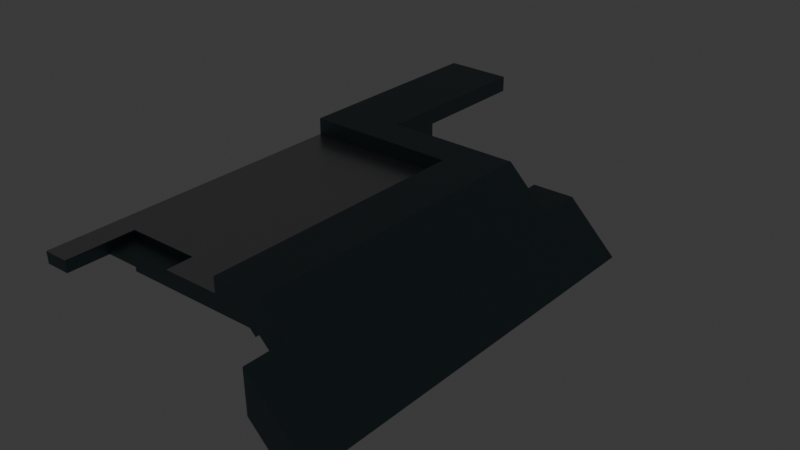 # Source: Broken_panel_2.blend  (saved by Blender 4.1.24; exported with 4.5.12 LTS)
import bpy
from mathutils import Matrix  # noqa: F401  (used for matrix-valued properties, if any)

bpy.ops.wm.read_factory_settings(use_empty=True)
scene = bpy.context.scene
scene.name = 'Scene'

# ---- collections
col_collection = bpy.data.collections.new('Collection'); scene.collection.children.link(col_collection)

# ---- materials (node trees are filled in below, after node groups)
mat_metal = bpy.data.materials.new('Metal')
mat_metal.use_transparent_shadow = False
mat_grey_gunmetal = bpy.data.materials.new('Grey gunmetal')
mat_grey_gunmetal.alpha_threshold = 0.0
mat_grey_gunmetal.use_transparent_shadow = False
mat_grey_gunmetal.roughness = 0.5
mat_grey_gunmetal.line_color = (0.0, 0.0, 0.0, 1.0)
mat_light_bar_001 = bpy.data.materials.new('Light bar.001')
mat_light_bar_001.alpha_threshold = 0.0
mat_light_bar_001.use_transparent_shadow = False
mat_light_bar_001.roughness = 0.5
mat_light_bar_001.line_color = (0.0, 0.0, 0.0, 1.0)

# ---- material node trees
mat_metal.use_nodes = True; mat_metal.node_tree.nodes.clear()
_N = mat_metal.node_tree.nodes; _L = mat_metal.node_tree.links
n0 = _N.new('ShaderNodeBsdfPrincipled'); n0.name = 'Principled BSDF'; n0.location = (10, 300)
n0.distribution = 'GGX'
n0.subsurface_method = 'RANDOM_WALK_SKIN'
n0.inputs[0].default_value = (0.4647, 0.4647, 0.4647, 1.0)
n0.inputs[1].default_value = 0.8364
n0.inputs[2].default_value = 0.3114
n0.inputs[3].default_value = 1.45
n0.inputs[27].default_value = (0.0, 0.0, 0.0, 1.0)
n0.inputs[28].default_value = 1.0
n1 = _N.new('ShaderNodeOutputMaterial'); n1.name = 'Material Output'; n1.location = (300, 300)
_L.new(n0.outputs[0], n1.inputs[0])
n1.is_active_output = True
mat_grey_gunmetal.use_nodes = True; mat_grey_gunmetal.node_tree.nodes.clear()
_N = mat_grey_gunmetal.node_tree.nodes; _L = mat_grey_gunmetal.node_tree.links
n0 = _N.new('ShaderNodeOutputMaterial'); n0.name = 'Material Output'; n0.location = (300, 300)
n1 = _N.new('ShaderNodeBsdfPrincipled'); n1.name = 'Principled BSDF'; n1.location = (10, 300)
n1.distribution = 'GGX'
n1.subsurface_method = 'RANDOM_WALK_SKIN'
n1.inputs[0].default_value = (0.1221, 0.1779, 0.2016, 1.0)
n1.inputs[1].default_value = 0.6591
n1.inputs[2].default_value = 0.4614
n1.inputs[3].default_value = 1.45
n1.inputs[27].default_value = (0.0, 0.0, 0.0, 1.0)
n1.inputs[28].default_value = 1.0
_L.new(n1.outputs[0], n0.inputs[0])
n0.is_active_output = True
mat_light_bar_001.use_nodes = True; mat_light_bar_001.node_tree.nodes.clear()
_N = mat_light_bar_001.node_tree.nodes; _L = mat_light_bar_001.node_tree.links
n0 = _N.new('ShaderNodeOutputMaterial'); n0.name = 'Material Output'; n0.location = (300, 300)
n1 = _N.new('ShaderNodeBsdfPrincipled'); n1.name = 'Principled BSDF'; n1.location = (10, 300)
n1.distribution = 'GGX'
n1.subsurface_method = 'RANDOM_WALK_SKIN'
n1.inputs[0].default_value = (0.2136, 0.8, 0.8, 1.0)
n1.inputs[3].default_value = 1.45
n1.inputs[27].default_value = (0.003166, 0.742, 0.7971, 1.0)
n1.inputs[28].default_value = 43.0
_L.new(n1.outputs[0], n0.inputs[0])
n0.is_active_output = True

# ---- world
world_world = bpy.data.worlds.new('World'); scene.world = world_world
world_world.use_nodes = True; world_world.node_tree.nodes.clear()
_N = world_world.node_tree.nodes; _L = world_world.node_tree.links
n0 = _N.new('ShaderNodeOutputWorld'); n0.name = 'World Output'; n0.location = (300, 300)
n1 = _N.new('ShaderNodeBackground'); n1.name = 'Background'; n1.location = (10, 300)
n1.inputs[0].default_value = (0.05088, 0.05088, 0.05088, 1.0)
_L.new(n1.outputs[0], n0.inputs[0])
n0.is_active_output = True
world_world.color = (0.05088, 0.05088, 0.05088)
world_world.use_sun_shadow = False
world_world.sun_shadow_jitter_overblur = 0.0

# ---- meshes
me_cube_064 = bpy.data.meshes.new('Cube.064')
me_cube_064.from_pydata([(-0.1642, 0.6106, 0.02409), (-0.1642, -0.0582, 0.02409), (0.1642, -0.0582, 0.02409), (0.1291, 0.3674, 0.001134), (-0.1291, 0.3674, 0.001134), (0.1291, 0.3018, -0.05573), (0.1642, -0.0582, -0.07869), (-0.1642, -0.0582, -0.07869), (-0.1291, 0.3018, -0.05573), (0.1642, 0.3939, 0.02409), (-0.1642, 0.3939, 0.02409), (0.1642, 0.2752, -0.07869), (-0.1642, 0.2752, -0.07869), (0.1291, 0.341, 0.03162), (-0.1291, 0.341, 0.03162), (0.1291, 0.2754, -0.02525), (-0.1291, 0.2754, -0.02525), (0.1642, 0.6106, 0.02409), (0.1291, 1.036, 0.001134), (-0.1291, 1.036, 0.001134), (0.1291, 0.9706, -0.05573), (0.1642, 0.6106, -0.07869), (-0.1642, 0.6106, -0.07869), (-0.1291, 0.9706, -0.05573), (0.1642, 1.063, 0.02409), (-0.1642, 1.063, 0.02409), (0.1642, 0.9441, -0.07869), (-0.1642, 0.9441, -0.07869), (0.1291, 1.01, 0.03162), (-0.1291, 1.01, 0.03162), (0.1291, 0.9442, -0.02525), (-0.1291, 0.9442, -0.02525), (-0.1642, -1.416, 0.08313), (0.1642, -1.416, 0.08313), (0.1291, -0.9908, 0.06017), (-0.1291, -0.9908, 0.06017), (0.1291, -1.056, 0.003303), (0.1642, -1.416, -0.01966), (-0.1642, -1.416, -0.01966), (-0.1291, -1.056, 0.003303), (0.1642, -0.9643, 0.08313), (-0.1642, -0.9643, 0.08313), (0.1642, -1.083, -0.01966), (-0.1642, -1.083, -0.01966), (0.1291, -1.017, 0.09065), (-0.1291, -1.017, 0.09065), (0.1291, -1.083, 0.03379), (-0.1291, -1.083, 0.03379)], [], [(9, 10, 1, 2), (11, 6, 7, 12), (3, 5, 15, 13), (2, 1, 7, 6), (1, 10, 12, 7), (9, 2, 6, 11), (3, 4, 10, 9), (8, 5, 11, 12), (5, 3, 9, 11), (4, 8, 12, 10), (4, 3, 13, 14), (8, 4, 14, 16), (5, 8, 16, 15), (24, 25, 0, 17), (26, 21, 22, 27), (18, 20, 30, 28), (17, 0, 22, 21), (0, 25, 27, 22), (24, 17, 21, 26), (18, 19, 25, 24), (23, 20, 26, 27), (20, 18, 24, 26), (19, 23, 27, 25), (19, 18, 28, 29), (23, 19, 29, 31), (20, 23, 31, 30), (40, 41, 32, 33), (42, 37, 38, 43), (34, 36, 46, 44), (33, 32, 38, 37), (32, 41, 43, 38), (40, 33, 37, 42), (34, 35, 41, 40), (39, 36, 42, 43), (36, 34, 40, 42), (35, 39, 43, 41), (35, 34, 44, 45), (39, 35, 45, 47), (36, 39, 47, 46)])
_uv = me_cube_064.uv_layers.new(name='UVMap')
_uv.uv.foreach_set('vector', [0.6587, 0.5947, 0.7138, 0.5947, 0.7138, 0.6343, 0.6587, 0.6343, 0.6587, 0.6051, 0.6587, 0.6343, 0.7138, 0.6343, 0.7138, 0.6051, 0.6646, 0.5971, 0.6646, 0.6028, 0.6646, 0.6028, 0.6646, 0.5971, 0.6587, 0.6343, 0.7138, 0.6343, 0.7138, 0.6343, 0.6587, 0.6343, 0.7138, 0.6343, 0.7138, 0.5947, 0.7138, 0.6051, 0.7138, 0.6343, 0.6587, 0.5947, 0.6587, 0.6343, 0.6587, 0.6343, 0.6587, 0.6051, 0.6646, 0.5971, 0.7079, 0.5971, 0.7138, 0.5947, 0.6587, 0.5947, 0.7079, 0.6028, 0.6646, 0.6028, 0.6587, 0.6051, 0.7138, 0.6051, 0.6646, 0.6028, 0.6646, 0.5971, 0.6587, 0.5947, 0.6587, 0.6051, 0.7079, 0.5971, 0.7079, 0.6028, 0.7138, 0.6051, 0.7138, 0.5947, 0.7079, 0.5971, 0.6646, 0.5971, 0.6646, 0.5971, 0.7079, 0.5971, 0.7079, 0.6028, 0.7079, 0.5971, 0.7079, 0.5971, 0.7079, 0.6028, 0.6646, 0.6028, 0.7079, 0.6028, 0.7079, 0.6028, 0.6646, 0.6028, 0.6587, 0.5947, 0.7138, 0.5947, 0.7138, 0.6343, 0.6587, 0.6343, 0.6587, 0.6051, 0.6587, 0.6343, 0.7138, 0.6343, 0.7138, 0.6051, 0.6646, 0.5971, 0.6646, 0.6028, 0.6646, 0.6028, 0.6646, 0.5971, 0.6587, 0.6343, 0.7138, 0.6343, 0.7138, 0.6343, 0.6587, 0.6343, 0.7138, 0.6343, 0.7138, 0.5947, 0.7138, 0.6051, 0.7138, 0.6343, 0.6587, 0.5947, 0.6587, 0.6343, 0.6587, 0.6343, 0.6587, 0.6051, 0.6646, 0.5971, 0.7079, 0.5971, 0.7138, 0.5947, 0.6587, 0.5947, 0.7079, 0.6028, 0.6646, 0.6028, 0.6587, 0.6051, 0.7138, 0.6051, 0.6646, 0.6028, 0.6646, 0.5971, 0.6587, 0.5947, 0.6587, 0.6051, 0.7079, 0.5971, 0.7079, 0.6028, 0.7138, 0.6051, 0.7138, 0.5947, 0.7079, 0.5971, 0.6646, 0.5971, 0.6646, 0.5971, 0.7079, 0.5971, 0.7079, 0.6028, 0.7079, 0.5971, 0.7079, 0.5971, 0.7079, 0.6028, 0.6646, 0.6028, 0.7079, 0.6028, 0.7079, 0.6028, 0.6646, 0.6028, 0.6587, 0.5947, 0.7138, 0.5947, 0.7138, 0.6343, 0.6587, 0.6343, 0.6587, 0.6051, 0.6587, 0.6343, 0.7138, 0.6343, 0.7138, 0.6051, 0.6646, 0.5971, 0.6646, 0.6028, 0.6646, 0.6028, 0.6646, 0.5971, 0.6587, 0.6343, 0.7138, 0.6343, 0.7138, 0.6343, 0.6587, 0.6343, 0.7138, 0.6343, 0.7138, 0.5947, 0.7138, 0.6051, 0.7138, 0.6343, 0.6587, 0.5947, 0.6587, 0.6343, 0.6587, 0.6343, 0.6587, 0.6051, 0.6646, 0.5971, 0.7079, 0.5971, 0.7138, 0.5947, 0.6587, 0.5947, 0.7079, 0.6028, 0.6646, 0.6028, 0.6587, 0.6051, 0.7138, 0.6051, 0.6646, 0.6028, 0.6646, 0.5971, 0.6587, 0.5947, 0.6587, 0.6051, 0.7079, 0.5971, 0.7079, 0.6028, 0.7138, 0.6051, 0.7138, 0.5947, 0.7079, 0.5971, 0.6646, 0.5971, 0.6646, 0.5971, 0.7079, 0.5971, 0.7079, 0.6028, 0.7079, 0.5971, 0.7079, 0.5971, 0.7079, 0.6028, 0.6646, 0.6028, 0.7079, 0.6028, 0.7079, 0.6028, 0.6646, 0.6028])
me_cube_064.materials.append(mat_metal)
me_cube_064.use_mirror_vertex_groups = False
me_cube_064.update()
me_cube_031 = bpy.data.meshes.new('Cube.031')
me_cube_031.from_pydata([(-1.319, 3.112, 0.02378), (-1.319, 3.112, 0.3583), (0.2652, 0.8646, 0.1865), (0.575, -0.7222, 0.02378), (-0.7195, -0.785, 0.02378), (-0.7195, 0.9875, 0.02378), (-1.319, 1.163, 0.02378), (0.575, 1.163, 0.02378), (-1.319, 1.162, 0.3583), (0.7658, 1.162, 0.3328), (-0.4928, 1.162, 0.3482), (0.7658, -0.7828, 0.3328), (1.301, -2.328, -0.639), (1.301, -0.785, -0.639), (1.669, -0.7828, -0.5701), (1.669, 1.162, -0.5701), (1.669, -2.422, -0.5701), (1.301, 1.08, -0.639), (-1.319, 2.049, 0.02378), (-0.4807, -0.7222, 0.02378), (-0.4807, 1.163, 0.02378), (-1.319, 0.9875, 0.02378), (-1.319, -0.785, 0.06521), (-1.319, -2.411, 0.06521), (-1.064, -1.986, 0.1104), (-1.319, 0.9875, 0.06521), (-0.7195, -0.785, 0.06521), (-0.7195, 0.9875, 0.06521), (0.6969, 1.08, -0.03538), (0.6969, -0.785, -0.03538), (-0.5435, -0.785, 0.02378), (-0.5435, 1.163, 0.02378), (-0.3147, -1.986, 0.1104), (0.575, 1.163, -0.03809), (-0.4807, 1.163, -0.03809), (-1.064, -1.711, 0.1104), (0.575, -0.7222, -0.03809), (-0.4807, -0.7222, -0.03809), (-0.3147, -1.711, 0.1104), (0.6378, -0.785, 0.02378), (-0.6149, 1.257, 0.1826), (1.36, -2.411, -0.6982), (1.36, -0.785, -0.6982), (0.6378, 1.163, 0.02378), (1.36, 1.163, -0.6982), (1.34, -0.785, -0.6), (-0.6149, 1.825, 0.1826), (0.7359, -0.785, 0.003585), (-0.1124, 1.257, 0.1826), (1.34, -2.328, -0.6), (0.7359, 1.08, 0.003585), (1.34, 1.08, -0.6), (-0.922, 1.825, 0.1826), (0.2652, -0.7828, 0.339), (-1.319, 0.8646, 0.3583), (-0.4928, 0.8646, 0.3482), (0.2652, 0.8646, 0.339), (-1.319, -2.416, 0.1865), (-1.319, 0.8646, 0.1865), (1.36, 1.727, -0.6982), (1.669, 1.727, -0.5701), (-0.922, 3.112, 0.1826), (-0.922, 3.112, 0.02378), (-0.6149, 3.112, 0.1826), (-0.6149, 3.112, 0.3497), (-0.7195, -1.986, 0.02378), (-0.7195, -1.986, 0.06521), (0.6378, -1.986, 0.02378), (-0.3147, -1.986, 0.02378), (-0.5435, -1.986, 0.02378), (0.7421, 1.257, -0.08055), (0.6378, 1.257, 0.02378), (0.7421, 1.727, -0.08055), (-0.5435, 1.257, 0.02378), (-0.6149, 1.825, 0.02378), (-0.6149, 1.257, 0.02378), (-0.922, 1.825, 0.02378), (-0.922, 2.049, 0.02378), (-0.4807, 1.257, -0.03809), (-0.4807, 1.257, 0.02378), (0.7658, -1.986, 0.3328), (0.2652, -1.986, 0.339), (0.9883, -1.986, 0.1104), (1.028, -2.422, 0.07071), (1.028, -1.986, 0.07071), (-0.6149, 1.257, 0.3497), (-0.6149, 1.825, 0.3497), (-0.4928, 1.257, 0.3482), (0.7658, 1.257, 0.3328), (0.916, 1.257, 0.1826), (1.179, 1.257, -0.08055), (1.179, 1.727, -0.08055), (-0.1124, 1.257, 0.3436), (-1.064, -2.411, 0.06521), (-1.064, -1.986, 0.06521), (0.575, 1.257, 0.02378), (-0.1124, 1.257, -0.03809), (0.575, 1.257, -0.03809), (0.6969, -1.986, -0.03538), (1.028, -2.328, -0.3664), (1.028, -2.411, -0.3664), (1.028, -1.986, -0.2884), (1.028, -2.328, -0.2884), (0.7359, -1.986, 0.003585), (-1.064, -2.413, 0.1104), (-1.064, -2.416, 0.1865), (0.2652, -1.986, 0.1865), (-1.064, -1.986, 0.1865), (-0.3147, -1.986, 0.1865), (-0.3147, -1.711, 0.1865), (-1.064, -1.711, 0.1865)], [], [(61, 62, 0, 1, 64, 63), (13, 12, 49, 45), (26, 4, 65, 66), (30, 39, 67, 68, 69), (21, 5, 27, 25), (19, 20, 34, 37), (17, 13, 45, 51), (59, 44, 43, 71, 70, 72), (31, 6, 18, 77, 76, 74, 75, 73), (78, 34, 20, 79), (80, 11, 53, 81), (83, 16, 14, 11, 80, 82, 84), (64, 1, 8, 10, 87, 85, 86), (88, 9, 15, 60, 91, 90, 89), (87, 10, 9, 88, 92), (55, 10, 8, 54), (9, 11, 14, 15), (56, 53, 11, 9, 10, 55), (18, 0, 62, 77), (65, 4, 30, 69), (4, 5, 31, 30), (5, 21, 6, 31), (5, 4, 26, 27), (3, 7, 43, 39), (19, 3, 39, 30), (20, 19, 30, 31), (43, 7, 95, 71), (20, 31, 73, 79), (33, 36, 37, 34), (33, 34, 78, 96, 97), (7, 3, 36, 33), (95, 7, 33, 97), (3, 19, 37, 36), (39, 29, 98, 67), (12, 41, 100, 99), (12, 13, 42, 41), (28, 29, 39, 43), (13, 17, 44, 42), (17, 28, 43, 44), (98, 29, 47, 103), (28, 17, 51, 50), (29, 28, 50, 47), (49, 12, 99, 102), (59, 60, 15, 14, 16, 41, 42, 44), (41, 16, 83, 100), (57, 23, 93, 104, 105), (58, 54, 8, 1, 0, 18, 6, 21, 25, 22, 23, 57), (2, 56, 55, 54, 58), (53, 56, 2, 106, 81), (91, 60, 59, 72), (86, 46, 63, 64), (48, 40, 85, 87, 92), (72, 70, 90, 91), (85, 40, 46, 86), (89, 48, 92, 88), (104, 24, 107, 105), (100, 83, 84, 101, 102, 99), (101, 84, 82, 32, 68, 67, 98, 103), (82, 80, 81, 106, 108, 32), (94, 24, 104, 93), (32, 38, 35, 24), (68, 32, 24, 94, 66, 65, 69), (110, 35, 38, 109), (38, 32, 108, 109), (107, 24, 35, 110), (96, 48, 89, 90, 70, 71, 95, 97), (74, 46, 40, 75), (40, 48, 96, 78, 79, 73, 75), (52, 46, 74, 76), (62, 61, 52, 76, 77)])
_uv = me_cube_031.uv_layers.new(name='UVMap')
_uv.uv.foreach_set('vector', [0.732, 0.5, 0.7315, 0.5, 0.75, 0.5, 0.75, 0.5, 0.7192, 0.5, 0.7181, 0.5, 0.5787, 0.5947, 0.5787, 0.6322, 0.5787, 0.6322, 0.5787, 0.5947, 0.722, 0.5947, 0.722, 0.5947, 0.722, 0.6239, 0.722, 0.6239, 0.7138, 0.5947, 0.6587, 0.5947, 0.6587, 0.6239, 0.7031, 0.6239, 0.7138, 0.6239, 0.75, 0.5516, 0.722, 0.5516, 0.722, 0.5516, 0.75, 0.5516, 0.7109, 0.5932, 0.7109, 0.5474, 0.7109, 0.5474, 0.7109, 0.5932, 0.5787, 0.5494, 0.5787, 0.5947, 0.5787, 0.5947, 0.5787, 0.5494, 0.5716, 0.5337, 0.5716, 0.5474, 0.6587, 0.5474, 0.6587, 0.5451, 0.6461, 0.5451, 0.6461, 0.5337, 0.7138, 0.5474, 0.75, 0.5474, 0.75, 0.5258, 0.7315, 0.5258, 0.7315, 0.5313, 0.7171, 0.5313, 0.7171, 0.5451, 0.7138, 0.5451, 0.7109, 0.5452, 0.7109, 0.5474, 0.7109, 0.5474, 0.7109, 0.5451, 0.6587, 0.6137, 0.6587, 0.5869, 0.6806, 0.5869, 0.6806, 0.6137, 0.6334, 0.6234, 0.5716, 0.6234, 0.5716, 0.5869, 0.6587, 0.5869, 0.6587, 0.6137, 0.6372, 0.6137, 0.6334, 0.6137, 0.7192, 0.5, 0.75, 0.5, 0.75, 0.5435, 0.7138, 0.5435, 0.7138, 0.5414, 0.7192, 0.5414, 0.7192, 0.5287, 0.6587, 0.5414, 0.6587, 0.5435, 0.5716, 0.5435, 0.5716, 0.5309, 0.6188, 0.5309, 0.6188, 0.5414, 0.6442, 0.5414, 0.7138, 0.5414, 0.7138, 0.5435, 0.6587, 0.5435, 0.6587, 0.5414, 0.6971, 0.5414, 0.7138, 0.5501, 0.7138, 0.5435, 0.75, 0.5435, 0.75, 0.5501, 0.6587, 0.5435, 0.6587, 0.5869, 0.5716, 0.5869, 0.5716, 0.5435, 0.6806, 0.5501, 0.6806, 0.5869, 0.6587, 0.5869, 0.6587, 0.5435, 0.7138, 0.5435, 0.7138, 0.5501, 0.75, 0.5258, 0.75, 0.5, 0.7315, 0.5, 0.7315, 0.5258, 0.722, 0.6239, 0.722, 0.5947, 0.7138, 0.5947, 0.7138, 0.6239, 0.722, 0.5947, 0.722, 0.5516, 0.7138, 0.5474, 0.7138, 0.5947, 0.722, 0.5516, 0.75, 0.5516, 0.75, 0.5474, 0.7138, 0.5474, 0.722, 0.5516, 0.722, 0.5947, 0.722, 0.5947, 0.722, 0.5516, 0.6616, 0.5932, 0.6616, 0.5474, 0.6587, 0.5474, 0.6587, 0.5947, 0.7109, 0.5932, 0.6616, 0.5932, 0.6587, 0.5947, 0.7138, 0.5947, 0.7109, 0.5474, 0.7109, 0.5932, 0.7138, 0.5947, 0.7138, 0.5474, 0.6587, 0.5474, 0.6616, 0.5474, 0.6616, 0.5451, 0.6587, 0.5451, 0.7109, 0.5474, 0.7138, 0.5474, 0.7138, 0.5451, 0.7109, 0.5451, 0.6616, 0.5474, 0.6616, 0.5932, 0.7109, 0.5932, 0.7109, 0.5474, 0.6616, 0.5474, 0.7109, 0.5474, 0.7109, 0.5452, 0.6937, 0.5452, 0.6616, 0.5452, 0.6616, 0.5474, 0.6616, 0.5932, 0.6616, 0.5932, 0.6616, 0.5474, 0.6616, 0.5451, 0.6616, 0.5474, 0.6616, 0.5474, 0.6616, 0.5452, 0.6616, 0.5932, 0.7109, 0.5932, 0.7109, 0.5932, 0.6616, 0.5932, 0.6587, 0.5947, 0.6515, 0.5947, 0.6515, 0.6239, 0.6587, 0.6239, 0.5787, 0.6322, 0.5716, 0.6343, 0.6116, 0.6343, 0.6116, 0.6322, 0.5787, 0.6322, 0.5787, 0.5947, 0.5716, 0.5947, 0.5716, 0.6343, 0.6515, 0.5494, 0.6515, 0.5947, 0.6587, 0.5947, 0.6587, 0.5474, 0.5787, 0.5947, 0.5787, 0.5494, 0.5716, 0.5474, 0.5716, 0.5947, 0.5787, 0.5494, 0.6515, 0.5494, 0.6587, 0.5474, 0.5716, 0.5474, 0.6515, 0.6239, 0.6515, 0.5947, 0.6515, 0.5947, 0.6515, 0.6239, 0.6515, 0.5494, 0.5787, 0.5494, 0.5787, 0.5494, 0.6515, 0.5494, 0.6515, 0.5947, 0.6515, 0.5494, 0.6515, 0.5494, 0.6515, 0.5947, 0.5787, 0.6322, 0.5787, 0.6322, 0.6116, 0.6322, 0.6163, 0.6322, 0.5716, 0.5337, 0.5716, 0.5309, 0.5716, 0.5435, 0.5716, 0.5869, 0.5716, 0.6234, 0.5716, 0.6343, 0.5716, 0.5947, 0.5716, 0.5474, 0.5716, 0.6343, 0.5716, 0.6234, 0.6334, 0.6234, 0.6116, 0.6343, 0.75, 0.6298, 0.75, 0.6343, 0.7381, 0.6343, 0.7382, 0.6325, 0.7384, 0.6295, 0.75, 0.5527, 0.75, 0.5501, 0.75, 0.5435, 0.75, 0.5, 0.75, 0.5, 0.75, 0.5258, 0.75, 0.5474, 0.75, 0.5516, 0.75, 0.5516, 0.75, 0.5947, 0.75, 0.6343, 0.75, 0.6298, 0.375, 0.5, 0.3941, 0.5, 0.3952, 0.4267, 0.3965, 0.3467, 0.375, 0.3467, 0.3941, 0.5837, 0.3941, 0.5, 0.375, 0.5, 0.375, 0.6448, 0.3941, 0.6448, 0.4763, 0.8392, 0.4293, 0.7919, 0.4171, 0.8218, 0.4763, 0.8815, 0.4288, 0.07098, 0.4079, 0.07098, 0.4079, 0.2318, 0.4288, 0.2318, 0.4079, 0.9372, 0.4079, 1.0, 0.4288, 1.0, 0.4286, 0.9847, 0.428, 0.9372, 0.2946, 0.6913, 0.2946, 0.75, 0.3493, 0.75, 0.3493, 0.6913, 0.4288, 0.0, 0.4079, 0.0, 0.4079, 0.07098, 0.4288, 0.07098, 0.4079, 0.8086, 0.4079, 0.9372, 0.428, 0.9372, 0.4267, 0.8274, 0.4345, 0.07098, 0.375, 0.07098, 0.375, 0.08159, 0.4349, 0.08159, 0.4343, 0.7455, 0.4357, 0.6845, 0.375, 0.6845, 0.375, 0.7346, 0.4226, 0.7346, 0.4226, 0.7455, 0.375, 0.7346, 0.375, 0.6845, 0.3695, 0.679, 0.1878, 0.679, 0.1878, 0.6911, 0.3206, 0.6911, 0.3289, 0.6993, 0.3343, 0.6939, 0.3695, 0.679, 0.3385, 0.648, 0.2687, 0.6472, 0.2687, 0.6684, 0.1878, 0.6684, 0.1878, 0.679, 0.375, 0.06468, 0.375, 0.07098, 0.4345, 0.07098, 0.4343, 0.06468, 0.1878, 0.679, 0.1878, 0.679, 0.125, 0.679, 0.125, 0.679, 0.1878, 0.6911, 0.1878, 0.679, 0.125, 0.679, 0.125, 0.6853, 0.1539, 0.6853, 0.1539, 0.6911, 0.1686, 0.6911, 0.125, 0.6684, 0.125, 0.679, 0.1878, 0.679, 0.1878, 0.6684, 0.1878, 0.679, 0.1878, 0.679, 0.1878, 0.6684, 0.1878, 0.6684, 0.375, 0.08159, 0.375, 0.07098, 0.375, 0.07098, 0.375, 0.08159, 0.3803, 0.9372, 0.4079, 0.9372, 0.4079, 0.8086, 0.375, 0.7757, 0.375, 0.8304, 0.388, 0.8434, 0.388, 0.8513, 0.3803, 0.8513, 0.388, 0.07098, 0.4079, 0.07098, 0.4079, 0.0, 0.388, 0.0, 0.4079, 1.0, 0.4079, 0.9372, 0.3803, 0.9372, 0.3803, 0.9832, 0.388, 0.9832, 0.388, 0.9911, 0.388, 1.0, 0.4079, 0.07098, 0.4079, 0.07098, 0.388, 0.07098, 0.388, 0.07098, 0.388, 0.2318, 0.4079, 0.2318, 0.4079, 0.07098, 0.388, 0.07098, 0.388, 0.0989])
me_cube_031.materials.append(mat_grey_gunmetal)
me_cube_031.use_mirror_vertex_groups = False
me_cube_031.update()
me_cube_001 = bpy.data.meshes.new('Cube.001')
me_cube_001.from_pydata([(0.1291, 0.2626, 0.008755), (-0.1291, 0.2626, 0.008755), (0.1291, 0.197, -0.04811), (-0.1291, 0.197, -0.04811), (0.1291, 0.9314, 0.008755), (-0.1291, 0.9314, 0.008755), (0.1291, 0.8658, -0.04811), (-0.1291, 0.8658, -0.04811), (0.1291, -1.096, 0.06779), (-0.1291, -1.096, 0.06779), (0.1291, -1.161, 0.01092), (-0.1291, -1.161, 0.01092)], [], [(1, 0, 2, 3), (5, 4, 6, 7), (9, 8, 10, 11)])
_uv = me_cube_001.uv_layers.new(name='UVMap')
_uv.uv.foreach_set('vector', [0.7079, 0.5971, 0.6646, 0.5971, 0.6646, 0.6028, 0.7079, 0.6028, 0.7079, 0.5971, 0.6646, 0.5971, 0.6646, 0.6028, 0.7079, 0.6028, 0.7079, 0.5971, 0.6646, 0.5971, 0.6646, 0.6028, 0.7079, 0.6028])
me_cube_001.materials.append(mat_light_bar_001)
me_cube_001.use_mirror_vertex_groups = False
me_cube_001.update()
me_cube_004 = bpy.data.meshes.new('Cube.004')
me_cube_004.from_pydata([(0.2652, 0.8646, 0.1865), (-1.319, -2.416, 0.1865), (-1.319, 0.8646, 0.1865), (-1.064, -2.416, 0.1865), (0.2652, -1.986, 0.1865), (-1.064, -1.986, 0.1865), (-0.3147, -1.986, 0.1865), (-0.3147, -1.711, 0.1865), (-1.064, -1.711, 0.1865), (1.34, -0.785, -0.6), (0.7359, -0.785, 0.003585), (1.34, -2.328, -0.6), (0.7359, 1.08, 0.003585), (1.34, 1.08, -0.6), (1.028, -1.986, -0.2884), (1.028, -2.328, -0.2884), (0.7359, -1.986, 0.003585), (-1.319, -0.785, 0.06521), (-1.319, -2.411, 0.06521), (-1.319, 0.9875, 0.06521), (-0.7195, -0.785, 0.06521), (-0.7195, 0.9875, 0.06521), (-0.6149, 1.825, 0.1826), (-0.922, 1.825, 0.1826), (-0.922, 3.112, 0.1826), (-0.6149, 3.112, 0.1826), (-0.7195, -1.986, 0.06521), (-1.064, -2.411, 0.06521), (-1.064, -1.986, 0.06521)], [], [(6, 4, 0, 2, 1, 3, 5, 8, 7), (10, 9, 11, 15, 14, 16), (12, 13, 9, 10), (18, 17, 20, 26, 28, 27), (21, 20, 17, 19), (22, 23, 24, 25)])
_uv = me_cube_004.uv_layers.new(name='UVMap')
_uv.uv.foreach_set('vector', [0.3189, 0.6448, 0.375, 0.6448, 0.375, 0.5, 0.2217, 0.5, 0.2217, 0.6666, 0.2464, 0.6666, 0.2464, 0.6448, 0.2464, 0.6308, 0.3189, 0.6308, 0.6515, 0.5947, 0.5787, 0.5947, 0.5787, 0.6322, 0.6163, 0.6322, 0.6163, 0.6239, 0.6515, 0.6239, 0.6515, 0.5494, 0.5787, 0.5494, 0.5787, 0.5947, 0.6515, 0.5947, 0.75, 0.6343, 0.75, 0.5947, 0.722, 0.5947, 0.722, 0.6239, 0.7381, 0.6239, 0.7381, 0.6343, 0.722, 0.5516, 0.722, 0.5947, 0.75, 0.5947, 0.75, 0.5516, 0.4079, 0.07098, 0.4079, 0.07098, 0.4079, 0.2318, 0.4079, 0.2318])
me_cube_004.materials.append(mat_metal)
me_cube_004.use_mirror_vertex_groups = False
me_cube_004.update()

# ---- objects
ob_glow = bpy.data.objects.new('Glow', me_cube_064)
ob_broken_panel_2 = bpy.data.objects.new('Broken panel 2', me_cube_031)
ob_lights = bpy.data.objects.new('Lights', me_cube_001)
ob_metal_panel = bpy.data.objects.new('Metal panel', me_cube_004)

# ---- transforms, parenting, visibility, modifiers, constraints
ob_glow.location = (0.0, 0.0, -0.06216)
ob_glow.lock_rotations_4d = False
ob_glow.empty_display_type = 'ARROWS'
ob_glow.lineart.crease_threshold = 0.0
ob_broken_panel_2.location = (0.0, 0.0, 0.0)
ob_broken_panel_2.lock_rotations_4d = False
ob_broken_panel_2.empty_display_type = 'ARROWS'
ob_broken_panel_2.lineart.crease_threshold = 0.0
ob_lights.location = (-4.942e-18, 0.07908, -0.03991)
ob_lights.lock_rotations_4d = False
ob_lights.empty_display_type = 'ARROWS'
ob_lights.lineart.crease_threshold = 0.0
ob_metal_panel.location = (0.0, 0.0, 0.0)
ob_metal_panel.lock_rotations_4d = False
ob_metal_panel.empty_display_type = 'ARROWS'
ob_metal_panel.lineart.crease_threshold = 0.0

# ---- collection membership
col_collection.objects.link(ob_glow)
col_collection.objects.link(ob_broken_panel_2)
col_collection.objects.link(ob_lights)
col_collection.objects.link(ob_metal_panel)

# ---- scene / render settings (as saved in the file)
scene.frame_start = 1; scene.frame_end = 250; scene.frame_set(1)
scene.render.engine = 'BLENDER_EEVEE_NEXT'
scene.cycles.sampling_pattern = 'TABULATED_SOBOL'
scene.eevee.ray_tracing_options.trace_max_roughness = 0.0
bpy.context.view_layer.update()

# ---- added for rendering (the .blend has no active camera): camera
cam_auto = bpy.data.cameras.new('AutoCamera')
cam_auto.lens = 50.0
cam_auto.sensor_width = 36.0
cam_auto.clip_end = 1000.0
ob_auto_camera = bpy.data.objects.new('AutoCamera', cam_auto)
scene.collection.objects.link(ob_auto_camera)
ob_auto_camera.location = (6.07486, -6.73505, 4.55014)
ob_auto_camera.rotation_euler = (1.09748, -7.21219e-08, 0.694738)
scene.camera = ob_auto_camera
bpy.context.view_layer.update()

